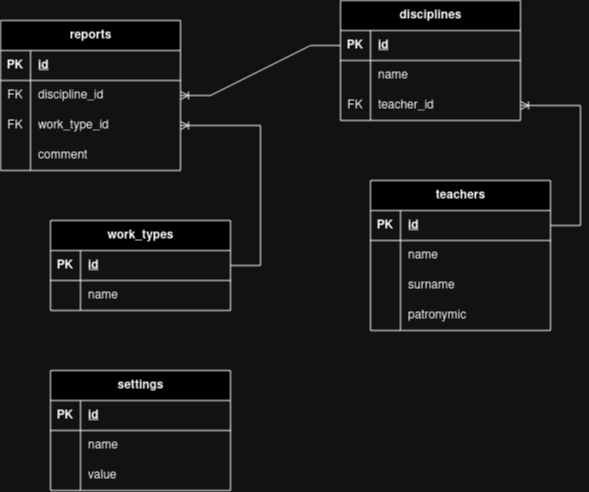

The diagram above was exported from draw.io. Its source (the exported page's mxGraphModel, read from the mxfile embedded in the PNG):
<mxGraphModel dx="733" dy="366" grid="1" gridSize="10" guides="1" tooltips="1" connect="1" arrows="1" fold="1" page="1" pageScale="1" pageWidth="850" pageHeight="1100" math="0" shadow="0" extFonts="Permanent Marker^https://fonts.googleapis.com/css?family=Permanent+Marker">
  <root>
    <mxCell id="0" />
    <mxCell id="1" parent="0" />
    <mxCell id="yovVQwwNwtsDAoFcyGfq-1" value="reports" style="shape=table;startSize=30;container=1;collapsible=1;childLayout=tableLayout;fixedRows=1;rowLines=0;fontStyle=1;align=center;resizeLast=1;html=1;" vertex="1" parent="1">
      <mxGeometry x="110" y="140" width="180" height="150" as="geometry" />
    </mxCell>
    <mxCell id="yovVQwwNwtsDAoFcyGfq-2" value="" style="shape=tableRow;horizontal=0;startSize=0;swimlaneHead=0;swimlaneBody=0;fillColor=none;collapsible=0;dropTarget=0;points=[[0,0.5],[1,0.5]];portConstraint=eastwest;top=0;left=0;right=0;bottom=1;" vertex="1" parent="yovVQwwNwtsDAoFcyGfq-1">
      <mxGeometry y="30" width="180" height="30" as="geometry" />
    </mxCell>
    <mxCell id="yovVQwwNwtsDAoFcyGfq-3" value="PK" style="shape=partialRectangle;connectable=0;fillColor=none;top=0;left=0;bottom=0;right=0;fontStyle=1;overflow=hidden;whiteSpace=wrap;html=1;" vertex="1" parent="yovVQwwNwtsDAoFcyGfq-2">
      <mxGeometry width="30" height="30" as="geometry">
        <mxRectangle width="30" height="30" as="alternateBounds" />
      </mxGeometry>
    </mxCell>
    <mxCell id="yovVQwwNwtsDAoFcyGfq-4" value="id" style="shape=partialRectangle;connectable=0;fillColor=none;top=0;left=0;bottom=0;right=0;align=left;spacingLeft=6;fontStyle=5;overflow=hidden;whiteSpace=wrap;html=1;" vertex="1" parent="yovVQwwNwtsDAoFcyGfq-2">
      <mxGeometry x="30" width="150" height="30" as="geometry">
        <mxRectangle width="150" height="30" as="alternateBounds" />
      </mxGeometry>
    </mxCell>
    <mxCell id="yovVQwwNwtsDAoFcyGfq-5" value="" style="shape=tableRow;horizontal=0;startSize=0;swimlaneHead=0;swimlaneBody=0;fillColor=none;collapsible=0;dropTarget=0;points=[[0,0.5],[1,0.5]];portConstraint=eastwest;top=0;left=0;right=0;bottom=0;" vertex="1" parent="yovVQwwNwtsDAoFcyGfq-1">
      <mxGeometry y="60" width="180" height="30" as="geometry" />
    </mxCell>
    <mxCell id="yovVQwwNwtsDAoFcyGfq-6" value="FK" style="shape=partialRectangle;connectable=0;fillColor=none;top=0;left=0;bottom=0;right=0;editable=1;overflow=hidden;whiteSpace=wrap;html=1;" vertex="1" parent="yovVQwwNwtsDAoFcyGfq-5">
      <mxGeometry width="30" height="30" as="geometry">
        <mxRectangle width="30" height="30" as="alternateBounds" />
      </mxGeometry>
    </mxCell>
    <mxCell id="yovVQwwNwtsDAoFcyGfq-7" value="discipline_id" style="shape=partialRectangle;connectable=0;fillColor=none;top=0;left=0;bottom=0;right=0;align=left;spacingLeft=6;overflow=hidden;whiteSpace=wrap;html=1;" vertex="1" parent="yovVQwwNwtsDAoFcyGfq-5">
      <mxGeometry x="30" width="150" height="30" as="geometry">
        <mxRectangle width="150" height="30" as="alternateBounds" />
      </mxGeometry>
    </mxCell>
    <mxCell id="yovVQwwNwtsDAoFcyGfq-8" value="" style="shape=tableRow;horizontal=0;startSize=0;swimlaneHead=0;swimlaneBody=0;fillColor=none;collapsible=0;dropTarget=0;points=[[0,0.5],[1,0.5]];portConstraint=eastwest;top=0;left=0;right=0;bottom=0;" vertex="1" parent="yovVQwwNwtsDAoFcyGfq-1">
      <mxGeometry y="90" width="180" height="30" as="geometry" />
    </mxCell>
    <mxCell id="yovVQwwNwtsDAoFcyGfq-9" value="FK" style="shape=partialRectangle;connectable=0;fillColor=none;top=0;left=0;bottom=0;right=0;editable=1;overflow=hidden;whiteSpace=wrap;html=1;" vertex="1" parent="yovVQwwNwtsDAoFcyGfq-8">
      <mxGeometry width="30" height="30" as="geometry">
        <mxRectangle width="30" height="30" as="alternateBounds" />
      </mxGeometry>
    </mxCell>
    <mxCell id="yovVQwwNwtsDAoFcyGfq-10" value="work_type_id" style="shape=partialRectangle;connectable=0;fillColor=none;top=0;left=0;bottom=0;right=0;align=left;spacingLeft=6;overflow=hidden;whiteSpace=wrap;html=1;" vertex="1" parent="yovVQwwNwtsDAoFcyGfq-8">
      <mxGeometry x="30" width="150" height="30" as="geometry">
        <mxRectangle width="150" height="30" as="alternateBounds" />
      </mxGeometry>
    </mxCell>
    <mxCell id="yovVQwwNwtsDAoFcyGfq-11" value="" style="shape=tableRow;horizontal=0;startSize=0;swimlaneHead=0;swimlaneBody=0;fillColor=none;collapsible=0;dropTarget=0;points=[[0,0.5],[1,0.5]];portConstraint=eastwest;top=0;left=0;right=0;bottom=0;" vertex="1" parent="yovVQwwNwtsDAoFcyGfq-1">
      <mxGeometry y="120" width="180" height="30" as="geometry" />
    </mxCell>
    <mxCell id="yovVQwwNwtsDAoFcyGfq-12" value="" style="shape=partialRectangle;connectable=0;fillColor=none;top=0;left=0;bottom=0;right=0;editable=1;overflow=hidden;whiteSpace=wrap;html=1;" vertex="1" parent="yovVQwwNwtsDAoFcyGfq-11">
      <mxGeometry width="30" height="30" as="geometry">
        <mxRectangle width="30" height="30" as="alternateBounds" />
      </mxGeometry>
    </mxCell>
    <mxCell id="yovVQwwNwtsDAoFcyGfq-13" value="comment" style="shape=partialRectangle;connectable=0;fillColor=none;top=0;left=0;bottom=0;right=0;align=left;spacingLeft=6;overflow=hidden;whiteSpace=wrap;html=1;" vertex="1" parent="yovVQwwNwtsDAoFcyGfq-11">
      <mxGeometry x="30" width="150" height="30" as="geometry">
        <mxRectangle width="150" height="30" as="alternateBounds" />
      </mxGeometry>
    </mxCell>
    <mxCell id="yovVQwwNwtsDAoFcyGfq-14" value="disciplines" style="shape=table;startSize=30;container=1;collapsible=1;childLayout=tableLayout;fixedRows=1;rowLines=0;fontStyle=1;align=center;resizeLast=1;html=1;" vertex="1" parent="1">
      <mxGeometry x="450" y="120" width="180" height="120" as="geometry" />
    </mxCell>
    <mxCell id="yovVQwwNwtsDAoFcyGfq-15" value="" style="shape=tableRow;horizontal=0;startSize=0;swimlaneHead=0;swimlaneBody=0;fillColor=none;collapsible=0;dropTarget=0;points=[[0,0.5],[1,0.5]];portConstraint=eastwest;top=0;left=0;right=0;bottom=1;" vertex="1" parent="yovVQwwNwtsDAoFcyGfq-14">
      <mxGeometry y="30" width="180" height="30" as="geometry" />
    </mxCell>
    <mxCell id="yovVQwwNwtsDAoFcyGfq-16" value="PK" style="shape=partialRectangle;connectable=0;fillColor=none;top=0;left=0;bottom=0;right=0;fontStyle=1;overflow=hidden;whiteSpace=wrap;html=1;" vertex="1" parent="yovVQwwNwtsDAoFcyGfq-15">
      <mxGeometry width="30" height="30" as="geometry">
        <mxRectangle width="30" height="30" as="alternateBounds" />
      </mxGeometry>
    </mxCell>
    <mxCell id="yovVQwwNwtsDAoFcyGfq-17" value="id" style="shape=partialRectangle;connectable=0;fillColor=none;top=0;left=0;bottom=0;right=0;align=left;spacingLeft=6;fontStyle=5;overflow=hidden;whiteSpace=wrap;html=1;" vertex="1" parent="yovVQwwNwtsDAoFcyGfq-15">
      <mxGeometry x="30" width="150" height="30" as="geometry">
        <mxRectangle width="150" height="30" as="alternateBounds" />
      </mxGeometry>
    </mxCell>
    <mxCell id="yovVQwwNwtsDAoFcyGfq-18" value="" style="shape=tableRow;horizontal=0;startSize=0;swimlaneHead=0;swimlaneBody=0;fillColor=none;collapsible=0;dropTarget=0;points=[[0,0.5],[1,0.5]];portConstraint=eastwest;top=0;left=0;right=0;bottom=0;" vertex="1" parent="yovVQwwNwtsDAoFcyGfq-14">
      <mxGeometry y="60" width="180" height="30" as="geometry" />
    </mxCell>
    <mxCell id="yovVQwwNwtsDAoFcyGfq-19" value="" style="shape=partialRectangle;connectable=0;fillColor=none;top=0;left=0;bottom=0;right=0;editable=1;overflow=hidden;whiteSpace=wrap;html=1;" vertex="1" parent="yovVQwwNwtsDAoFcyGfq-18">
      <mxGeometry width="30" height="30" as="geometry">
        <mxRectangle width="30" height="30" as="alternateBounds" />
      </mxGeometry>
    </mxCell>
    <mxCell id="yovVQwwNwtsDAoFcyGfq-20" value="name" style="shape=partialRectangle;connectable=0;fillColor=none;top=0;left=0;bottom=0;right=0;align=left;spacingLeft=6;overflow=hidden;whiteSpace=wrap;html=1;" vertex="1" parent="yovVQwwNwtsDAoFcyGfq-18">
      <mxGeometry x="30" width="150" height="30" as="geometry">
        <mxRectangle width="150" height="30" as="alternateBounds" />
      </mxGeometry>
    </mxCell>
    <mxCell id="yovVQwwNwtsDAoFcyGfq-21" value="" style="shape=tableRow;horizontal=0;startSize=0;swimlaneHead=0;swimlaneBody=0;fillColor=none;collapsible=0;dropTarget=0;points=[[0,0.5],[1,0.5]];portConstraint=eastwest;top=0;left=0;right=0;bottom=0;" vertex="1" parent="yovVQwwNwtsDAoFcyGfq-14">
      <mxGeometry y="90" width="180" height="30" as="geometry" />
    </mxCell>
    <mxCell id="yovVQwwNwtsDAoFcyGfq-22" value="FK" style="shape=partialRectangle;connectable=0;fillColor=none;top=0;left=0;bottom=0;right=0;editable=1;overflow=hidden;whiteSpace=wrap;html=1;" vertex="1" parent="yovVQwwNwtsDAoFcyGfq-21">
      <mxGeometry width="30" height="30" as="geometry">
        <mxRectangle width="30" height="30" as="alternateBounds" />
      </mxGeometry>
    </mxCell>
    <mxCell id="yovVQwwNwtsDAoFcyGfq-23" value="teacher_id" style="shape=partialRectangle;connectable=0;fillColor=none;top=0;left=0;bottom=0;right=0;align=left;spacingLeft=6;overflow=hidden;whiteSpace=wrap;html=1;" vertex="1" parent="yovVQwwNwtsDAoFcyGfq-21">
      <mxGeometry x="30" width="150" height="30" as="geometry">
        <mxRectangle width="150" height="30" as="alternateBounds" />
      </mxGeometry>
    </mxCell>
    <mxCell id="yovVQwwNwtsDAoFcyGfq-27" value="teachers" style="shape=table;startSize=30;container=1;collapsible=1;childLayout=tableLayout;fixedRows=1;rowLines=0;fontStyle=1;align=center;resizeLast=1;html=1;" vertex="1" parent="1">
      <mxGeometry x="480" y="300" width="180" height="150" as="geometry" />
    </mxCell>
    <mxCell id="yovVQwwNwtsDAoFcyGfq-28" value="" style="shape=tableRow;horizontal=0;startSize=0;swimlaneHead=0;swimlaneBody=0;fillColor=none;collapsible=0;dropTarget=0;points=[[0,0.5],[1,0.5]];portConstraint=eastwest;top=0;left=0;right=0;bottom=1;" vertex="1" parent="yovVQwwNwtsDAoFcyGfq-27">
      <mxGeometry y="30" width="180" height="30" as="geometry" />
    </mxCell>
    <mxCell id="yovVQwwNwtsDAoFcyGfq-29" value="PK" style="shape=partialRectangle;connectable=0;fillColor=none;top=0;left=0;bottom=0;right=0;fontStyle=1;overflow=hidden;whiteSpace=wrap;html=1;" vertex="1" parent="yovVQwwNwtsDAoFcyGfq-28">
      <mxGeometry width="30" height="30" as="geometry">
        <mxRectangle width="30" height="30" as="alternateBounds" />
      </mxGeometry>
    </mxCell>
    <mxCell id="yovVQwwNwtsDAoFcyGfq-30" value="id" style="shape=partialRectangle;connectable=0;fillColor=none;top=0;left=0;bottom=0;right=0;align=left;spacingLeft=6;fontStyle=5;overflow=hidden;whiteSpace=wrap;html=1;" vertex="1" parent="yovVQwwNwtsDAoFcyGfq-28">
      <mxGeometry x="30" width="150" height="30" as="geometry">
        <mxRectangle width="150" height="30" as="alternateBounds" />
      </mxGeometry>
    </mxCell>
    <mxCell id="yovVQwwNwtsDAoFcyGfq-31" value="" style="shape=tableRow;horizontal=0;startSize=0;swimlaneHead=0;swimlaneBody=0;fillColor=none;collapsible=0;dropTarget=0;points=[[0,0.5],[1,0.5]];portConstraint=eastwest;top=0;left=0;right=0;bottom=0;" vertex="1" parent="yovVQwwNwtsDAoFcyGfq-27">
      <mxGeometry y="60" width="180" height="30" as="geometry" />
    </mxCell>
    <mxCell id="yovVQwwNwtsDAoFcyGfq-32" value="" style="shape=partialRectangle;connectable=0;fillColor=none;top=0;left=0;bottom=0;right=0;editable=1;overflow=hidden;whiteSpace=wrap;html=1;" vertex="1" parent="yovVQwwNwtsDAoFcyGfq-31">
      <mxGeometry width="30" height="30" as="geometry">
        <mxRectangle width="30" height="30" as="alternateBounds" />
      </mxGeometry>
    </mxCell>
    <mxCell id="yovVQwwNwtsDAoFcyGfq-33" value="name" style="shape=partialRectangle;connectable=0;fillColor=none;top=0;left=0;bottom=0;right=0;align=left;spacingLeft=6;overflow=hidden;whiteSpace=wrap;html=1;" vertex="1" parent="yovVQwwNwtsDAoFcyGfq-31">
      <mxGeometry x="30" width="150" height="30" as="geometry">
        <mxRectangle width="150" height="30" as="alternateBounds" />
      </mxGeometry>
    </mxCell>
    <mxCell id="yovVQwwNwtsDAoFcyGfq-34" value="" style="shape=tableRow;horizontal=0;startSize=0;swimlaneHead=0;swimlaneBody=0;fillColor=none;collapsible=0;dropTarget=0;points=[[0,0.5],[1,0.5]];portConstraint=eastwest;top=0;left=0;right=0;bottom=0;" vertex="1" parent="yovVQwwNwtsDAoFcyGfq-27">
      <mxGeometry y="90" width="180" height="30" as="geometry" />
    </mxCell>
    <mxCell id="yovVQwwNwtsDAoFcyGfq-35" value="" style="shape=partialRectangle;connectable=0;fillColor=none;top=0;left=0;bottom=0;right=0;editable=1;overflow=hidden;whiteSpace=wrap;html=1;" vertex="1" parent="yovVQwwNwtsDAoFcyGfq-34">
      <mxGeometry width="30" height="30" as="geometry">
        <mxRectangle width="30" height="30" as="alternateBounds" />
      </mxGeometry>
    </mxCell>
    <mxCell id="yovVQwwNwtsDAoFcyGfq-36" value="surname" style="shape=partialRectangle;connectable=0;fillColor=none;top=0;left=0;bottom=0;right=0;align=left;spacingLeft=6;overflow=hidden;whiteSpace=wrap;html=1;" vertex="1" parent="yovVQwwNwtsDAoFcyGfq-34">
      <mxGeometry x="30" width="150" height="30" as="geometry">
        <mxRectangle width="150" height="30" as="alternateBounds" />
      </mxGeometry>
    </mxCell>
    <mxCell id="yovVQwwNwtsDAoFcyGfq-37" value="" style="shape=tableRow;horizontal=0;startSize=0;swimlaneHead=0;swimlaneBody=0;fillColor=none;collapsible=0;dropTarget=0;points=[[0,0.5],[1,0.5]];portConstraint=eastwest;top=0;left=0;right=0;bottom=0;" vertex="1" parent="yovVQwwNwtsDAoFcyGfq-27">
      <mxGeometry y="120" width="180" height="30" as="geometry" />
    </mxCell>
    <mxCell id="yovVQwwNwtsDAoFcyGfq-38" value="" style="shape=partialRectangle;connectable=0;fillColor=none;top=0;left=0;bottom=0;right=0;editable=1;overflow=hidden;whiteSpace=wrap;html=1;" vertex="1" parent="yovVQwwNwtsDAoFcyGfq-37">
      <mxGeometry width="30" height="30" as="geometry">
        <mxRectangle width="30" height="30" as="alternateBounds" />
      </mxGeometry>
    </mxCell>
    <mxCell id="yovVQwwNwtsDAoFcyGfq-39" value="patronymic" style="shape=partialRectangle;connectable=0;fillColor=none;top=0;left=0;bottom=0;right=0;align=left;spacingLeft=6;overflow=hidden;whiteSpace=wrap;html=1;" vertex="1" parent="yovVQwwNwtsDAoFcyGfq-37">
      <mxGeometry x="30" width="150" height="30" as="geometry">
        <mxRectangle width="150" height="30" as="alternateBounds" />
      </mxGeometry>
    </mxCell>
    <mxCell id="yovVQwwNwtsDAoFcyGfq-40" value="" style="edgeStyle=entityRelationEdgeStyle;fontSize=12;html=1;endArrow=ERoneToMany;rounded=0;" edge="1" parent="1" source="yovVQwwNwtsDAoFcyGfq-28" target="yovVQwwNwtsDAoFcyGfq-21">
      <mxGeometry width="100" height="100" relative="1" as="geometry">
        <mxPoint x="230" y="420" as="sourcePoint" />
        <mxPoint x="330" y="320" as="targetPoint" />
      </mxGeometry>
    </mxCell>
    <mxCell id="yovVQwwNwtsDAoFcyGfq-41" value="" style="edgeStyle=entityRelationEdgeStyle;fontSize=12;html=1;endArrow=ERoneToMany;rounded=0;" edge="1" parent="1" source="yovVQwwNwtsDAoFcyGfq-15" target="yovVQwwNwtsDAoFcyGfq-5">
      <mxGeometry width="100" height="100" relative="1" as="geometry">
        <mxPoint x="300" y="250" as="sourcePoint" />
        <mxPoint x="400" y="150" as="targetPoint" />
      </mxGeometry>
    </mxCell>
    <mxCell id="yovVQwwNwtsDAoFcyGfq-42" value="work_types" style="shape=table;startSize=30;container=1;collapsible=1;childLayout=tableLayout;fixedRows=1;rowLines=0;fontStyle=1;align=center;resizeLast=1;html=1;" vertex="1" parent="1">
      <mxGeometry x="160" y="340" width="180" height="90" as="geometry" />
    </mxCell>
    <mxCell id="yovVQwwNwtsDAoFcyGfq-43" value="" style="shape=tableRow;horizontal=0;startSize=0;swimlaneHead=0;swimlaneBody=0;fillColor=none;collapsible=0;dropTarget=0;points=[[0,0.5],[1,0.5]];portConstraint=eastwest;top=0;left=0;right=0;bottom=1;" vertex="1" parent="yovVQwwNwtsDAoFcyGfq-42">
      <mxGeometry y="30" width="180" height="30" as="geometry" />
    </mxCell>
    <mxCell id="yovVQwwNwtsDAoFcyGfq-44" value="PK" style="shape=partialRectangle;connectable=0;fillColor=none;top=0;left=0;bottom=0;right=0;fontStyle=1;overflow=hidden;whiteSpace=wrap;html=1;" vertex="1" parent="yovVQwwNwtsDAoFcyGfq-43">
      <mxGeometry width="30" height="30" as="geometry">
        <mxRectangle width="30" height="30" as="alternateBounds" />
      </mxGeometry>
    </mxCell>
    <mxCell id="yovVQwwNwtsDAoFcyGfq-45" value="id" style="shape=partialRectangle;connectable=0;fillColor=none;top=0;left=0;bottom=0;right=0;align=left;spacingLeft=6;fontStyle=5;overflow=hidden;whiteSpace=wrap;html=1;" vertex="1" parent="yovVQwwNwtsDAoFcyGfq-43">
      <mxGeometry x="30" width="150" height="30" as="geometry">
        <mxRectangle width="150" height="30" as="alternateBounds" />
      </mxGeometry>
    </mxCell>
    <mxCell id="yovVQwwNwtsDAoFcyGfq-46" value="" style="shape=tableRow;horizontal=0;startSize=0;swimlaneHead=0;swimlaneBody=0;fillColor=none;collapsible=0;dropTarget=0;points=[[0,0.5],[1,0.5]];portConstraint=eastwest;top=0;left=0;right=0;bottom=0;" vertex="1" parent="yovVQwwNwtsDAoFcyGfq-42">
      <mxGeometry y="60" width="180" height="30" as="geometry" />
    </mxCell>
    <mxCell id="yovVQwwNwtsDAoFcyGfq-47" value="" style="shape=partialRectangle;connectable=0;fillColor=none;top=0;left=0;bottom=0;right=0;editable=1;overflow=hidden;whiteSpace=wrap;html=1;" vertex="1" parent="yovVQwwNwtsDAoFcyGfq-46">
      <mxGeometry width="30" height="30" as="geometry">
        <mxRectangle width="30" height="30" as="alternateBounds" />
      </mxGeometry>
    </mxCell>
    <mxCell id="yovVQwwNwtsDAoFcyGfq-48" value="name" style="shape=partialRectangle;connectable=0;fillColor=none;top=0;left=0;bottom=0;right=0;align=left;spacingLeft=6;overflow=hidden;whiteSpace=wrap;html=1;" vertex="1" parent="yovVQwwNwtsDAoFcyGfq-46">
      <mxGeometry x="30" width="150" height="30" as="geometry">
        <mxRectangle width="150" height="30" as="alternateBounds" />
      </mxGeometry>
    </mxCell>
    <mxCell id="yovVQwwNwtsDAoFcyGfq-55" value="" style="edgeStyle=entityRelationEdgeStyle;fontSize=12;html=1;endArrow=ERoneToMany;rounded=0;" edge="1" parent="1" source="yovVQwwNwtsDAoFcyGfq-43" target="yovVQwwNwtsDAoFcyGfq-8">
      <mxGeometry width="100" height="100" relative="1" as="geometry">
        <mxPoint x="110" y="440" as="sourcePoint" />
        <mxPoint x="210" y="340" as="targetPoint" />
      </mxGeometry>
    </mxCell>
    <mxCell id="yovVQwwNwtsDAoFcyGfq-56" value="settings" style="shape=table;startSize=30;container=1;collapsible=1;childLayout=tableLayout;fixedRows=1;rowLines=0;fontStyle=1;align=center;resizeLast=1;html=1;" vertex="1" parent="1">
      <mxGeometry x="160" y="490" width="180" height="120" as="geometry" />
    </mxCell>
    <mxCell id="yovVQwwNwtsDAoFcyGfq-57" value="" style="shape=tableRow;horizontal=0;startSize=0;swimlaneHead=0;swimlaneBody=0;fillColor=none;collapsible=0;dropTarget=0;points=[[0,0.5],[1,0.5]];portConstraint=eastwest;top=0;left=0;right=0;bottom=1;" vertex="1" parent="yovVQwwNwtsDAoFcyGfq-56">
      <mxGeometry y="30" width="180" height="30" as="geometry" />
    </mxCell>
    <mxCell id="yovVQwwNwtsDAoFcyGfq-58" value="PK" style="shape=partialRectangle;connectable=0;fillColor=none;top=0;left=0;bottom=0;right=0;fontStyle=1;overflow=hidden;whiteSpace=wrap;html=1;" vertex="1" parent="yovVQwwNwtsDAoFcyGfq-57">
      <mxGeometry width="30" height="30" as="geometry">
        <mxRectangle width="30" height="30" as="alternateBounds" />
      </mxGeometry>
    </mxCell>
    <mxCell id="yovVQwwNwtsDAoFcyGfq-59" value="id" style="shape=partialRectangle;connectable=0;fillColor=none;top=0;left=0;bottom=0;right=0;align=left;spacingLeft=6;fontStyle=5;overflow=hidden;whiteSpace=wrap;html=1;" vertex="1" parent="yovVQwwNwtsDAoFcyGfq-57">
      <mxGeometry x="30" width="150" height="30" as="geometry">
        <mxRectangle width="150" height="30" as="alternateBounds" />
      </mxGeometry>
    </mxCell>
    <mxCell id="yovVQwwNwtsDAoFcyGfq-60" value="" style="shape=tableRow;horizontal=0;startSize=0;swimlaneHead=0;swimlaneBody=0;fillColor=none;collapsible=0;dropTarget=0;points=[[0,0.5],[1,0.5]];portConstraint=eastwest;top=0;left=0;right=0;bottom=0;" vertex="1" parent="yovVQwwNwtsDAoFcyGfq-56">
      <mxGeometry y="60" width="180" height="30" as="geometry" />
    </mxCell>
    <mxCell id="yovVQwwNwtsDAoFcyGfq-61" value="" style="shape=partialRectangle;connectable=0;fillColor=none;top=0;left=0;bottom=0;right=0;editable=1;overflow=hidden;whiteSpace=wrap;html=1;" vertex="1" parent="yovVQwwNwtsDAoFcyGfq-60">
      <mxGeometry width="30" height="30" as="geometry">
        <mxRectangle width="30" height="30" as="alternateBounds" />
      </mxGeometry>
    </mxCell>
    <mxCell id="yovVQwwNwtsDAoFcyGfq-62" value="name" style="shape=partialRectangle;connectable=0;fillColor=none;top=0;left=0;bottom=0;right=0;align=left;spacingLeft=6;overflow=hidden;whiteSpace=wrap;html=1;" vertex="1" parent="yovVQwwNwtsDAoFcyGfq-60">
      <mxGeometry x="30" width="150" height="30" as="geometry">
        <mxRectangle width="150" height="30" as="alternateBounds" />
      </mxGeometry>
    </mxCell>
    <mxCell id="yovVQwwNwtsDAoFcyGfq-63" value="" style="shape=tableRow;horizontal=0;startSize=0;swimlaneHead=0;swimlaneBody=0;fillColor=none;collapsible=0;dropTarget=0;points=[[0,0.5],[1,0.5]];portConstraint=eastwest;top=0;left=0;right=0;bottom=0;" vertex="1" parent="yovVQwwNwtsDAoFcyGfq-56">
      <mxGeometry y="90" width="180" height="30" as="geometry" />
    </mxCell>
    <mxCell id="yovVQwwNwtsDAoFcyGfq-64" value="" style="shape=partialRectangle;connectable=0;fillColor=none;top=0;left=0;bottom=0;right=0;editable=1;overflow=hidden;whiteSpace=wrap;html=1;" vertex="1" parent="yovVQwwNwtsDAoFcyGfq-63">
      <mxGeometry width="30" height="30" as="geometry">
        <mxRectangle width="30" height="30" as="alternateBounds" />
      </mxGeometry>
    </mxCell>
    <mxCell id="yovVQwwNwtsDAoFcyGfq-65" value="value" style="shape=partialRectangle;connectable=0;fillColor=none;top=0;left=0;bottom=0;right=0;align=left;spacingLeft=6;overflow=hidden;whiteSpace=wrap;html=1;" vertex="1" parent="yovVQwwNwtsDAoFcyGfq-63">
      <mxGeometry x="30" width="150" height="30" as="geometry">
        <mxRectangle width="150" height="30" as="alternateBounds" />
      </mxGeometry>
    </mxCell>
  </root>
</mxGraphModel>